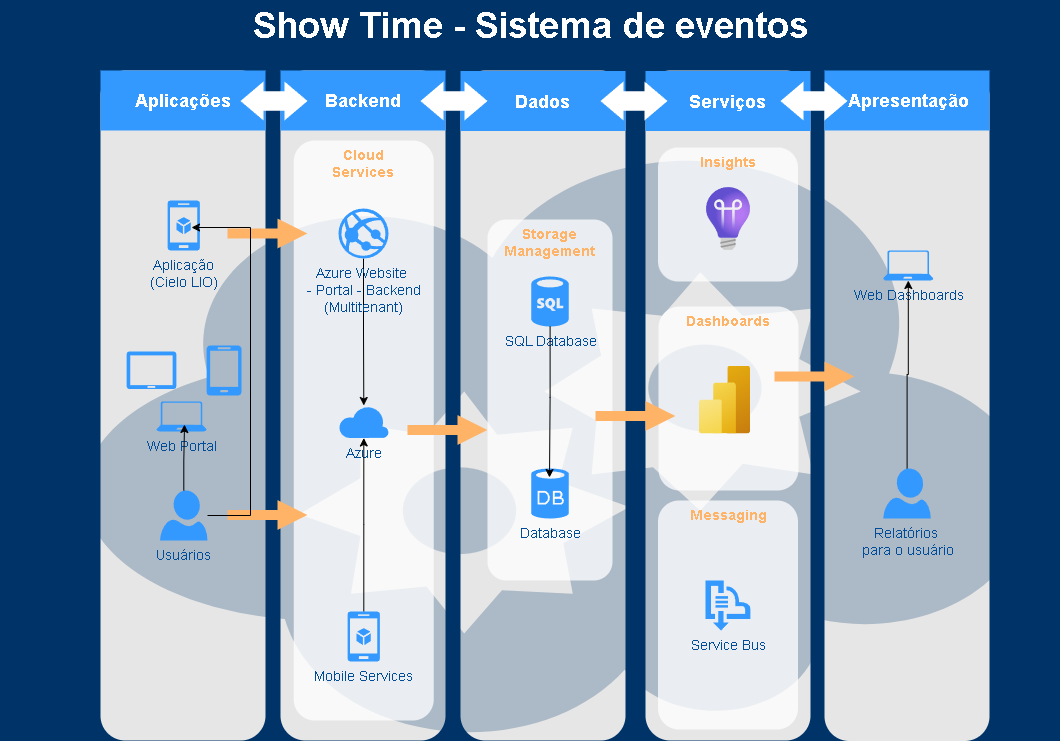

The diagram above was exported from draw.io. Its source (the exported page's mxGraphModel, read from the mxfile embedded in the PNG):
<mxGraphModel dx="1434" dy="772" grid="1" gridSize="10" guides="1" tooltips="1" connect="1" arrows="1" fold="1" page="1" pageScale="1" pageWidth="1169" pageHeight="827" background="#003469" math="0" shadow="0">
  <root>
    <mxCell id="0" />
    <mxCell id="1" parent="0" />
    <mxCell id="2019" value="" style="rounded=1;whiteSpace=wrap;html=1;dashed=1;strokeColor=none;strokeWidth=2;fillColor=#E6E6E6;fontFamily=Verdana;fontSize=12;fontColor=#00BEF2" parent="1" vertex="1">
      <mxGeometry x="140" y="120" width="165" height="670" as="geometry" />
    </mxCell>
    <mxCell id="2020" value="" style="rounded=1;whiteSpace=wrap;html=1;dashed=1;strokeColor=none;strokeWidth=2;fillColor=#E6E6E6;fontFamily=Verdana;fontSize=12;fontColor=#00BEF2" parent="1" vertex="1">
      <mxGeometry x="320" y="120" width="165" height="670" as="geometry" />
    </mxCell>
    <mxCell id="2022" value="" style="rounded=1;whiteSpace=wrap;html=1;dashed=1;strokeColor=none;strokeWidth=2;fillColor=#E6E6E6;fontFamily=Verdana;fontSize=12;fontColor=#00BEF2" parent="1" vertex="1">
      <mxGeometry x="500" y="120" width="165" height="670" as="geometry" />
    </mxCell>
    <mxCell id="2023" value="" style="rounded=1;whiteSpace=wrap;html=1;dashed=1;strokeColor=none;strokeWidth=2;fillColor=#E6E6E6;fontFamily=Verdana;fontSize=12;fontColor=#00BEF2" parent="1" vertex="1">
      <mxGeometry x="685" y="120" width="165" height="670" as="geometry" />
    </mxCell>
    <mxCell id="2024" value="" style="rounded=1;whiteSpace=wrap;html=1;dashed=1;strokeColor=none;strokeWidth=2;fillColor=#E6E6E6;fontFamily=Verdana;fontSize=12;fontColor=#00BEF2" parent="1" vertex="1">
      <mxGeometry x="864" y="120.5" width="165" height="670" as="geometry" />
    </mxCell>
    <mxCell id="2025" value="Aplicações" style="whiteSpace=wrap;html=1;dashed=1;strokeColor=none;strokeWidth=2;fillColor=#3399FF;fontFamily=Helvetica;fontSize=18;fontColor=#FFFFFF;fontStyle=1" parent="1" vertex="1">
      <mxGeometry x="140" y="120" width="165" height="60" as="geometry" />
    </mxCell>
    <mxCell id="2026" value="Backend" style="whiteSpace=wrap;html=1;dashed=1;strokeColor=none;strokeWidth=2;fillColor=#3399FF;fontFamily=Helvetica;fontSize=18;fontColor=#FFFFFF;fontStyle=1" parent="1" vertex="1">
      <mxGeometry x="320" y="120" width="165" height="60" as="geometry" />
    </mxCell>
    <mxCell id="2028" value="Dados" style="whiteSpace=wrap;html=1;dashed=1;strokeColor=none;strokeWidth=2;fillColor=#3399FF;fontFamily=Helvetica;fontSize=18;fontColor=#FFFFFF;fontStyle=1" parent="1" vertex="1">
      <mxGeometry x="500" y="120.5" width="165" height="60" as="geometry" />
    </mxCell>
    <mxCell id="2029" value="Serviços" style="whiteSpace=wrap;html=1;dashed=1;strokeColor=none;strokeWidth=2;fillColor=#3399FF;fontFamily=Helvetica;fontSize=18;fontColor=#FFFFFF;fontStyle=1" parent="1" vertex="1">
      <mxGeometry x="685" y="120.5" width="165" height="60" as="geometry" />
    </mxCell>
    <mxCell id="2030" value="&amp;nbsp;Apresentação" style="whiteSpace=wrap;html=1;dashed=1;strokeColor=none;strokeWidth=2;fillColor=#3399FF;fontFamily=Helvetica;fontSize=18;fontColor=#FFFFFF;fontStyle=1" parent="1" vertex="1">
      <mxGeometry x="864" y="120" width="165" height="60" as="geometry" />
    </mxCell>
    <mxCell id="2031" value="" style="shape=mxgraph.arrows.two_way_arrow_horizontal;html=1;verticalLabelPosition=bottom;verticalAlign=top;strokeWidth=2;strokeColor=none;dashed=1;fillColor=#FFFFFF;fontFamily=Verdana;fontSize=12;fontColor=#00BEF2" parent="1" vertex="1">
      <mxGeometry x="280" y="131" width="67" height="39" as="geometry" />
    </mxCell>
    <mxCell id="2032" value="" style="shape=mxgraph.arrows.two_way_arrow_horizontal;html=1;verticalLabelPosition=bottom;verticalAlign=top;strokeWidth=2;strokeColor=none;dashed=1;fillColor=#FFFFFF;fontFamily=Verdana;fontSize=12;fontColor=#00BEF2" parent="1" vertex="1">
      <mxGeometry x="460" y="131" width="67" height="39" as="geometry" />
    </mxCell>
    <mxCell id="2033" value="" style="shape=mxgraph.arrows.two_way_arrow_horizontal;html=1;verticalLabelPosition=bottom;verticalAlign=top;strokeWidth=2;strokeColor=none;dashed=1;fillColor=#FFFFFF;fontFamily=Verdana;fontSize=12;fontColor=#00BEF2" parent="1" vertex="1">
      <mxGeometry x="640" y="131" width="67" height="39" as="geometry" />
    </mxCell>
    <mxCell id="2034" value="" style="shape=mxgraph.arrows.two_way_arrow_horizontal;html=1;verticalLabelPosition=bottom;verticalAlign=top;strokeWidth=2;strokeColor=none;dashed=1;fillColor=#FFFFFF;fontFamily=Verdana;fontSize=12;fontColor=#00BEF2" parent="1" vertex="1">
      <mxGeometry x="820" y="131" width="67" height="39" as="geometry" />
    </mxCell>
    <mxCell id="2036" value="" style="verticalLabelPosition=bottom;html=1;verticalAlign=top;strokeColor=none;fillColor=#003366;shape=mxgraph.azure.cloud_service;dashed=1;fontFamily=Helvetica;fontSize=18;fontColor=#FFFFFF;opacity=25" parent="1" vertex="1">
      <mxGeometry x="110" y="190" width="970" height="600" as="geometry" />
    </mxCell>
    <mxCell id="2037" value="" style="verticalLabelPosition=bottom;html=1;verticalAlign=top;strokeColor=none;fillColor=#3399FF;shape=mxgraph.azure.tablet;dashed=1;fontFamily=Helvetica;fontSize=14;fontColor=#004C99" parent="1" vertex="1">
      <mxGeometry x="166" y="401" width="50" height="37.5" as="geometry" />
    </mxCell>
    <mxCell id="2038" value="" style="verticalLabelPosition=bottom;html=1;verticalAlign=top;strokeColor=none;fillColor=#3399FF;shape=mxgraph.azure.mobile;dashed=1;fontFamily=Helvetica;fontSize=14;fontColor=#004C99" parent="1" vertex="1">
      <mxGeometry x="246" y="395" width="35" height="50" as="geometry" />
    </mxCell>
    <mxCell id="2039" value="Web Portal" style="verticalLabelPosition=bottom;html=1;verticalAlign=top;strokeColor=none;fillColor=#3399FF;shape=mxgraph.azure.laptop;dashed=1;fontFamily=Helvetica;fontSize=14;fontColor=#004C99" parent="1" vertex="1">
      <mxGeometry x="196" y="451" width="50" height="30" as="geometry" />
    </mxCell>
    <mxCell id="2040" value="Aplicação&lt;br&gt;(Cielo LIO)" style="verticalLabelPosition=bottom;html=1;verticalAlign=top;strokeColor=none;fillColor=#3399FF;shape=mxgraph.azure.mobile_services;dashed=1;fontFamily=Helvetica;fontSize=14;fontColor=#004C99" parent="1" vertex="1">
      <mxGeometry x="207" y="250" width="32.5" height="50" as="geometry" />
    </mxCell>
    <mxCell id="2041" value="Usuários" style="verticalLabelPosition=bottom;html=1;verticalAlign=top;strokeColor=none;fillColor=#3399FF;shape=mxgraph.azure.user;dashed=1;fontSize=14;fontColor=#004C99" parent="1" vertex="1">
      <mxGeometry x="199.5" y="540" width="47.5" height="50" as="geometry" />
    </mxCell>
    <mxCell id="2047" value="Show Time - Sistema de eventos" style="text;html=1;strokeColor=none;fillColor=none;align=center;verticalAlign=middle;whiteSpace=wrap;overflow=hidden;dashed=1;fontSize=36;fontColor=#FFFFFF;fontFamily=Helvetica;fontStyle=1" parent="1" vertex="1">
      <mxGeometry x="40" y="50" width="1060" height="50" as="geometry" />
    </mxCell>
    <mxCell id="2055" value="Storage Management" style="rounded=1;whiteSpace=wrap;html=1;dashed=1;strokeColor=none;strokeWidth=2;fillColor=#FFFFFF;fontFamily=Helvetica;fontSize=14;fontColor=#FFB366;opacity=75;verticalAlign=top;fontStyle=1" parent="1" vertex="1">
      <mxGeometry x="527" y="269" width="125" height="361" as="geometry" />
    </mxCell>
    <mxCell id="2057" value="Database" style="verticalLabelPosition=bottom;html=1;verticalAlign=top;strokeColor=none;fillColor=#3399FF;shape=mxgraph.azure.database;dashed=1;fontFamily=Helvetica;fontSize=14;fontColor=#004C99" parent="1" vertex="1">
      <mxGeometry x="570.75" y="518" width="37.5" height="50" as="geometry" />
    </mxCell>
    <mxCell id="2059" value="Insights" style="rounded=1;whiteSpace=wrap;html=1;dashed=1;strokeColor=none;strokeWidth=2;fillColor=#FFFFFF;fontFamily=Helvetica;fontSize=14;fontColor=#FFB366;opacity=75;verticalAlign=top;fontStyle=1" parent="1" vertex="1">
      <mxGeometry x="697.5" y="197" width="140" height="134" as="geometry" />
    </mxCell>
    <mxCell id="2061" value="Dashboards" style="rounded=1;whiteSpace=wrap;html=1;dashed=1;strokeColor=none;strokeWidth=2;fillColor=#FFFFFF;fontFamily=Helvetica;fontSize=14;fontColor=#FFB366;opacity=75;verticalAlign=top;fontStyle=1" parent="1" vertex="1">
      <mxGeometry x="698" y="356" width="140" height="184" as="geometry" />
    </mxCell>
    <mxCell id="2064" value="Messaging" style="rounded=1;whiteSpace=wrap;html=1;dashed=1;strokeColor=none;strokeWidth=2;fillColor=#FFFFFF;fontFamily=Helvetica;fontSize=14;fontColor=#FFB366;opacity=75;verticalAlign=top;fontStyle=1" parent="1" vertex="1">
      <mxGeometry x="697.5" y="550" width="140" height="229" as="geometry" />
    </mxCell>
    <mxCell id="2066" value="Service Bus" style="verticalLabelPosition=bottom;html=1;verticalAlign=top;strokeColor=none;fillColor=#3399FF;shape=mxgraph.azure.service_bus;dashed=1;fontFamily=Helvetica;fontSize=14;fontColor=#004C99" parent="1" vertex="1">
      <mxGeometry x="745" y="630" width="45" height="50" as="geometry" />
    </mxCell>
    <mxCell id="2068" value="Cloud&lt;div&gt;Services&lt;/div&gt;" style="rounded=1;whiteSpace=wrap;html=1;dashed=1;strokeColor=none;strokeWidth=2;fillColor=#FFFFFF;fontFamily=Helvetica;fontSize=14;fontColor=#FFB366;opacity=75;verticalAlign=top;fontStyle=1" parent="1" vertex="1">
      <mxGeometry x="333.25" y="190" width="140" height="580" as="geometry" />
    </mxCell>
    <mxCell id="2069" value="Azure" style="verticalLabelPosition=bottom;html=1;verticalAlign=top;strokeColor=none;fillColor=#3399FF;shape=mxgraph.azure.cloud;dashed=1;fontSize=14;fontColor=#004C99" parent="1" vertex="1">
      <mxGeometry x="378.25" y="455" width="50" height="32.5" as="geometry" />
    </mxCell>
    <mxCell id="2071" value="Web Dashboards" style="verticalLabelPosition=bottom;html=1;verticalAlign=top;strokeColor=none;fillColor=#3399FF;shape=mxgraph.azure.laptop;dashed=1;fontFamily=Helvetica;fontSize=14;fontColor=#004C99" parent="1" vertex="1">
      <mxGeometry x="922.75" y="300" width="50" height="30" as="geometry" />
    </mxCell>
    <mxCell id="23zEcQzy8WCygbZwHXFS-2108" style="edgeStyle=orthogonalEdgeStyle;rounded=0;orthogonalLoop=1;jettySize=auto;html=1;" edge="1" parent="1" source="2074" target="2071">
      <mxGeometry relative="1" as="geometry" />
    </mxCell>
    <mxCell id="2074" value="Relatórios&amp;nbsp;&lt;div&gt;para o usuário&lt;/div&gt;&lt;div&gt;&lt;br&gt;&lt;/div&gt;" style="verticalLabelPosition=bottom;html=1;verticalAlign=top;strokeColor=none;fillColor=#3399FF;shape=mxgraph.azure.user;dashed=1;fontFamily=Helvetica;fontSize=14;fontColor=#004C99" parent="1" vertex="1">
      <mxGeometry x="922.75" y="518" width="47.5" height="50" as="geometry" />
    </mxCell>
    <mxCell id="2075" value="" style="arrow;html=1;endArrow=block;endFill=1;strokeColor=none;strokeWidth=4;fontFamily=Helvetica;fontSize=36;fontColor=#FFB366;fillColor=#FFB366;" parent="1" edge="1">
      <mxGeometry width="100" height="100" relative="1" as="geometry">
        <mxPoint x="267" y="283" as="sourcePoint" />
        <mxPoint x="347" y="283" as="targetPoint" />
      </mxGeometry>
    </mxCell>
    <mxCell id="2078" value="" style="arrow;html=1;endArrow=block;endFill=1;strokeColor=none;strokeWidth=4;fontFamily=Helvetica;fontSize=36;fontColor=#FFB366;fillColor=#FFB366;" parent="1" edge="1">
      <mxGeometry width="100" height="100" relative="1" as="geometry">
        <mxPoint x="814" y="426" as="sourcePoint" />
        <mxPoint x="894" y="426" as="targetPoint" />
      </mxGeometry>
    </mxCell>
    <mxCell id="2083" value="" style="arrow;html=1;endArrow=block;endFill=1;strokeColor=none;strokeWidth=4;fontFamily=Helvetica;fontSize=36;fontColor=#FFB366;fillColor=#FFB366;" parent="1" edge="1">
      <mxGeometry width="100" height="100" relative="1" as="geometry">
        <mxPoint x="635" y="465.5" as="sourcePoint" />
        <mxPoint x="715" y="465.5" as="targetPoint" />
      </mxGeometry>
    </mxCell>
    <mxCell id="2084" value="" style="arrow;html=1;endArrow=block;endFill=1;strokeColor=none;strokeWidth=4;fontFamily=Helvetica;fontSize=36;fontColor=#FFB366;fillColor=#FFB366;" parent="1" edge="1">
      <mxGeometry width="100" height="100" relative="1" as="geometry">
        <mxPoint x="447" y="479.5" as="sourcePoint" />
        <mxPoint x="527" y="479.5" as="targetPoint" />
      </mxGeometry>
    </mxCell>
    <mxCell id="2085" value="" style="arrow;html=1;endArrow=block;endFill=1;strokeColor=none;strokeWidth=4;fontFamily=Helvetica;fontSize=36;fontColor=#FFB366;fillColor=#FFB366;" parent="1" edge="1">
      <mxGeometry width="100" height="100" relative="1" as="geometry">
        <mxPoint x="267" y="564.5" as="sourcePoint" />
        <mxPoint x="347" y="564.5" as="targetPoint" />
      </mxGeometry>
    </mxCell>
    <mxCell id="23zEcQzy8WCygbZwHXFS-2104" style="edgeStyle=orthogonalEdgeStyle;rounded=0;orthogonalLoop=1;jettySize=auto;html=1;" edge="1" parent="1" source="23zEcQzy8WCygbZwHXFS-2088" target="2069">
      <mxGeometry relative="1" as="geometry" />
    </mxCell>
    <mxCell id="23zEcQzy8WCygbZwHXFS-2088" value="Azure Website&amp;nbsp;&lt;br&gt;- Portal - Backend &lt;br&gt;(Multitenant)" style="verticalLabelPosition=bottom;html=1;verticalAlign=top;strokeColor=none;fillColor=#3399FF;shape=mxgraph.azure.azure_website;dashed=1;fontSize=14;fontColor=#004C99" vertex="1" parent="1">
      <mxGeometry x="378" y="258" width="50" height="50" as="geometry" />
    </mxCell>
    <mxCell id="23zEcQzy8WCygbZwHXFS-2105" style="edgeStyle=orthogonalEdgeStyle;rounded=0;orthogonalLoop=1;jettySize=auto;html=1;" edge="1" parent="1" source="23zEcQzy8WCygbZwHXFS-2091" target="2069">
      <mxGeometry relative="1" as="geometry" />
    </mxCell>
    <mxCell id="23zEcQzy8WCygbZwHXFS-2091" value="Mobile Services" style="verticalLabelPosition=bottom;html=1;verticalAlign=top;strokeColor=none;fillColor=#3399FF;shape=mxgraph.azure.mobile_services;dashed=1;fontSize=14;fontColor=#004C99" vertex="1" parent="1">
      <mxGeometry x="387" y="661" width="32.5" height="50" as="geometry" />
    </mxCell>
    <mxCell id="23zEcQzy8WCygbZwHXFS-2093" value="SQL Database" style="verticalLabelPosition=bottom;html=1;verticalAlign=top;strokeColor=none;fillColor=#3399FF;shape=mxgraph.azure.sql_database;dashed=1;fontFamily=Helvetica;fontSize=14;fontColor=#004C99" vertex="1" parent="1">
      <mxGeometry x="570.75" y="326" width="37.5" height="50" as="geometry" />
    </mxCell>
    <mxCell id="23zEcQzy8WCygbZwHXFS-2096" value="" style="image;aspect=fixed;html=1;points=[];align=center;fontSize=12;image=img/lib/azure2/devops/Application_Insights.svg;" vertex="1" parent="1">
      <mxGeometry x="746" y="237" width="44" height="63" as="geometry" />
    </mxCell>
    <mxCell id="23zEcQzy8WCygbZwHXFS-2100" value="" style="image;aspect=fixed;html=1;points=[];align=center;fontSize=12;image=img/lib/azure2/analytics/Power_BI_Embedded.svg;" vertex="1" parent="1">
      <mxGeometry x="739" y="415.5" width="51" height="68" as="geometry" />
    </mxCell>
    <mxCell id="23zEcQzy8WCygbZwHXFS-2103" style="edgeStyle=orthogonalEdgeStyle;rounded=0;orthogonalLoop=1;jettySize=auto;html=1;entryX=0.487;entryY=0.18;entryDx=0;entryDy=0;entryPerimeter=0;" edge="1" parent="1" source="23zEcQzy8WCygbZwHXFS-2093" target="2057">
      <mxGeometry relative="1" as="geometry" />
    </mxCell>
    <mxCell id="23zEcQzy8WCygbZwHXFS-2106" style="edgeStyle=orthogonalEdgeStyle;rounded=0;orthogonalLoop=1;jettySize=auto;html=1;entryX=0.56;entryY=0.767;entryDx=0;entryDy=0;entryPerimeter=0;" edge="1" parent="1" source="2041" target="2039">
      <mxGeometry relative="1" as="geometry" />
    </mxCell>
    <mxCell id="23zEcQzy8WCygbZwHXFS-2107" style="edgeStyle=orthogonalEdgeStyle;rounded=0;orthogonalLoop=1;jettySize=auto;html=1;entryX=0.738;entryY=0.54;entryDx=0;entryDy=0;entryPerimeter=0;" edge="1" parent="1" source="2041" target="2040">
      <mxGeometry relative="1" as="geometry">
        <Array as="points">
          <mxPoint x="290" y="565" />
          <mxPoint x="290" y="277" />
        </Array>
      </mxGeometry>
    </mxCell>
  </root>
</mxGraphModel>